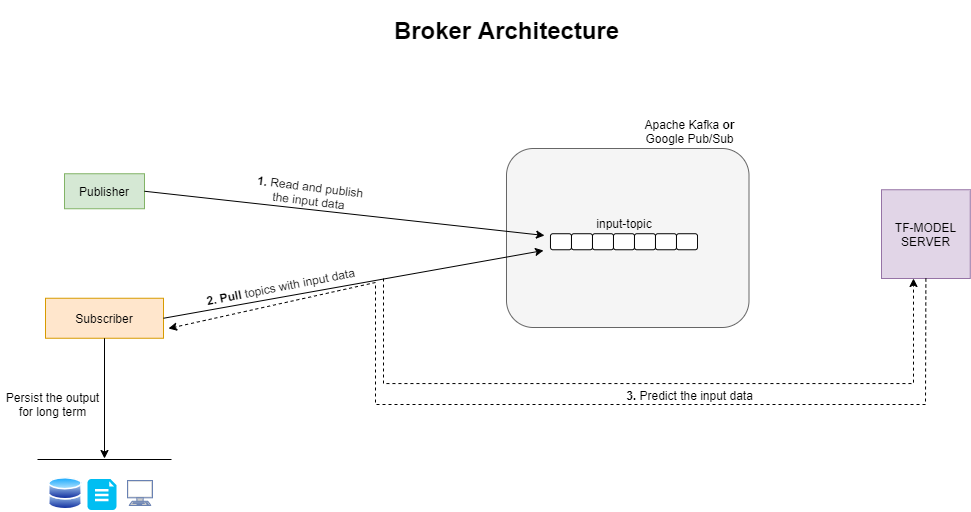

The diagram above was exported from draw.io. Its source (the exported page's mxGraphModel, read from the mxfile embedded in the PNG):
<mxGraphModel dx="1238" dy="773" grid="0" gridSize="10" guides="1" tooltips="1" connect="1" arrows="1" fold="1" page="1" pageScale="1" pageWidth="1169" pageHeight="827" math="0" shadow="0">
  <root>
    <mxCell id="0" />
    <mxCell id="1" parent="0" />
    <mxCell id="U4u-5jrYscREhB3koOtB-59" value="" style="rounded=1;whiteSpace=wrap;html=1;fillColor=#f5f5f5;strokeColor=#666666;fontColor=#333333;" parent="1" vertex="1">
      <mxGeometry x="597" y="325" width="242.5" height="179" as="geometry" />
    </mxCell>
    <mxCell id="U4u-5jrYscREhB3koOtB-1" value="Publisher&lt;br&gt;" style="rounded=0;whiteSpace=wrap;html=1;fillColor=#d5e8d4;strokeColor=#82b366;" parent="1" vertex="1">
      <mxGeometry x="155" y="350.25" width="80" height="35" as="geometry" />
    </mxCell>
    <mxCell id="U4u-5jrYscREhB3koOtB-21" value="" style="rounded=1;whiteSpace=wrap;html=1;" parent="1" vertex="1">
      <mxGeometry x="641" y="410.25" width="21" height="16" as="geometry" />
    </mxCell>
    <mxCell id="U4u-5jrYscREhB3koOtB-22" value="" style="rounded=1;whiteSpace=wrap;html=1;" parent="1" vertex="1">
      <mxGeometry x="662" y="410.25" width="21" height="16" as="geometry" />
    </mxCell>
    <mxCell id="U4u-5jrYscREhB3koOtB-23" value="" style="rounded=1;whiteSpace=wrap;html=1;" parent="1" vertex="1">
      <mxGeometry x="683" y="410.25" width="21" height="16" as="geometry" />
    </mxCell>
    <mxCell id="U4u-5jrYscREhB3koOtB-24" value="" style="rounded=1;whiteSpace=wrap;html=1;" parent="1" vertex="1">
      <mxGeometry x="704" y="410.25" width="21" height="16" as="geometry" />
    </mxCell>
    <mxCell id="U4u-5jrYscREhB3koOtB-25" value="" style="rounded=1;whiteSpace=wrap;html=1;" parent="1" vertex="1">
      <mxGeometry x="725" y="410.25" width="21" height="16" as="geometry" />
    </mxCell>
    <mxCell id="U4u-5jrYscREhB3koOtB-26" value="" style="rounded=1;whiteSpace=wrap;html=1;" parent="1" vertex="1">
      <mxGeometry x="746" y="410.25" width="21" height="16" as="geometry" />
    </mxCell>
    <mxCell id="U4u-5jrYscREhB3koOtB-27" value="" style="rounded=1;whiteSpace=wrap;html=1;" parent="1" vertex="1">
      <mxGeometry x="767" y="410.25" width="21" height="16" as="geometry" />
    </mxCell>
    <mxCell id="U4u-5jrYscREhB3koOtB-28" value="input-topic" style="text;html=1;strokeColor=none;fillColor=none;align=center;verticalAlign=middle;whiteSpace=wrap;rounded=0;" parent="1" vertex="1">
      <mxGeometry x="684.5" y="385.25" width="60" height="30" as="geometry" />
    </mxCell>
    <mxCell id="U4u-5jrYscREhB3koOtB-31" value="Subscriber" style="rounded=0;whiteSpace=wrap;html=1;fillColor=#ffe6cc;strokeColor=#d79b00;" parent="1" vertex="1">
      <mxGeometry x="136" y="474.75" width="118" height="40" as="geometry" />
    </mxCell>
    <mxCell id="U4u-5jrYscREhB3koOtB-32" value="TF-MODEL&lt;br&gt;SERVER" style="whiteSpace=wrap;html=1;aspect=fixed;fillColor=#e1d5e7;strokeColor=#9673a6;" parent="1" vertex="1">
      <mxGeometry x="972" y="366.25" width="88.75" height="88.75" as="geometry" />
    </mxCell>
    <mxCell id="U4u-5jrYscREhB3koOtB-43" value="" style="endArrow=classic;html=1;rounded=0;exitX=1;exitY=0.5;exitDx=0;exitDy=0;" parent="1" source="U4u-5jrYscREhB3koOtB-1" edge="1">
      <mxGeometry width="50" height="50" relative="1" as="geometry">
        <mxPoint x="373" y="375" as="sourcePoint" />
        <mxPoint x="635" y="412" as="targetPoint" />
      </mxGeometry>
    </mxCell>
    <mxCell id="U4u-5jrYscREhB3koOtB-45" value="&lt;b&gt;1. &lt;/b&gt;Read and publish&lt;br&gt;the input data" style="text;html=1;align=center;verticalAlign=middle;resizable=0;points=[];autosize=1;strokeColor=none;fillColor=none;rotation=7;" parent="1" vertex="1">
      <mxGeometry x="342" y="354.25" width="116" height="31" as="geometry" />
    </mxCell>
    <mxCell id="U4u-5jrYscREhB3koOtB-47" value="" style="endArrow=classic;html=1;rounded=0;endFill=1;exitX=1;exitY=0.5;exitDx=0;exitDy=0;" parent="1" source="U4u-5jrYscREhB3koOtB-31" edge="1">
      <mxGeometry width="50" height="50" relative="1" as="geometry">
        <mxPoint x="623" y="377" as="sourcePoint" />
        <mxPoint x="634" y="427" as="targetPoint" />
      </mxGeometry>
    </mxCell>
    <mxCell id="U4u-5jrYscREhB3koOtB-48" value="&lt;b&gt;2. Pull&lt;/b&gt; topics with input data" style="text;html=1;strokeColor=none;fillColor=none;align=center;verticalAlign=middle;whiteSpace=wrap;rounded=0;rotation=349;" parent="1" vertex="1">
      <mxGeometry x="291" y="448" width="161" height="30" as="geometry" />
    </mxCell>
    <mxCell id="U4u-5jrYscREhB3koOtB-49" style="edgeStyle=orthogonalEdgeStyle;rounded=0;orthogonalLoop=1;jettySize=auto;html=1;dashed=1;" parent="1" edge="1">
      <mxGeometry relative="1" as="geometry">
        <mxPoint x="474" y="455" as="sourcePoint" />
        <mxPoint x="1004" y="455" as="targetPoint" />
        <Array as="points">
          <mxPoint x="474" y="560" />
          <mxPoint x="1004" y="560" />
          <mxPoint x="1004" y="462" />
        </Array>
      </mxGeometry>
    </mxCell>
    <mxCell id="U4u-5jrYscREhB3koOtB-51" value="" style="endArrow=classic;html=1;rounded=0;startSize=6;endSize=6;sourcePerimeterSpacing=6;targetPerimeterSpacing=6;strokeWidth=1;dashed=1;exitX=0.5;exitY=1;exitDx=0;exitDy=0;" parent="1" edge="1" source="U4u-5jrYscREhB3koOtB-32">
      <mxGeometry width="50" height="50" relative="1" as="geometry">
        <mxPoint x="1105" y="464" as="sourcePoint" />
        <mxPoint x="259" y="505" as="targetPoint" />
        <Array as="points">
          <mxPoint x="1016" y="581" />
          <mxPoint x="466" y="581" />
          <mxPoint x="466" y="459" />
        </Array>
      </mxGeometry>
    </mxCell>
    <mxCell id="U4u-5jrYscREhB3koOtB-52" value="" style="endArrow=none;html=1;rounded=0;startSize=6;endSize=6;sourcePerimeterSpacing=6;targetPerimeterSpacing=6;strokeWidth=1;" parent="1" edge="1">
      <mxGeometry width="50" height="50" relative="1" as="geometry">
        <mxPoint x="128" y="636" as="sourcePoint" />
        <mxPoint x="262" y="636" as="targetPoint" />
      </mxGeometry>
    </mxCell>
    <mxCell id="U4u-5jrYscREhB3koOtB-53" value="" style="endArrow=classic;html=1;rounded=0;startSize=6;endSize=6;sourcePerimeterSpacing=6;targetPerimeterSpacing=6;strokeWidth=1;exitX=0.5;exitY=1;exitDx=0;exitDy=0;" parent="1" source="U4u-5jrYscREhB3koOtB-31" edge="1">
      <mxGeometry width="50" height="50" relative="1" as="geometry">
        <mxPoint x="573" y="596" as="sourcePoint" />
        <mxPoint x="195" y="635" as="targetPoint" />
      </mxGeometry>
    </mxCell>
    <mxCell id="U4u-5jrYscREhB3koOtB-54" value="" style="aspect=fixed;perimeter=ellipsePerimeter;html=1;align=center;shadow=0;dashed=0;spacingTop=3;image;image=img/lib/active_directory/databases.svg;" parent="1" vertex="1">
      <mxGeometry x="139" y="653.82" width="33.86" height="33.18" as="geometry" />
    </mxCell>
    <mxCell id="U4u-5jrYscREhB3koOtB-55" value="" style="verticalLabelPosition=bottom;html=1;verticalAlign=top;align=center;strokeColor=none;fillColor=#00BEF2;shape=mxgraph.azure.file_2;pointerEvents=1;" parent="1" vertex="1">
      <mxGeometry x="178" y="655.5" width="29" height="31" as="geometry" />
    </mxCell>
    <mxCell id="U4u-5jrYscREhB3koOtB-56" value="" style="fontColor=#0066CC;verticalAlign=top;verticalLabelPosition=bottom;labelPosition=center;align=center;html=1;outlineConnect=0;fillColor=#CCCCCC;strokeColor=#6881B3;gradientColor=none;gradientDirection=north;strokeWidth=2;shape=mxgraph.networks.terminal;" parent="1" vertex="1">
      <mxGeometry x="218" y="657" width="25" height="25" as="geometry" />
    </mxCell>
    <mxCell id="U4u-5jrYscREhB3koOtB-58" value="Persist the output&lt;br&gt;for long term" style="text;html=1;align=center;verticalAlign=middle;resizable=0;points=[];autosize=1;strokeColor=none;fillColor=none;" parent="1" vertex="1">
      <mxGeometry x="91" y="565" width="104" height="31" as="geometry" />
    </mxCell>
    <mxCell id="U4u-5jrYscREhB3koOtB-60" value="Apache Kafka &lt;b&gt;or&lt;/b&gt; Google Pub/Sub" style="text;html=1;strokeColor=none;fillColor=none;align=center;verticalAlign=middle;whiteSpace=wrap;rounded=0;" parent="1" vertex="1">
      <mxGeometry x="734" y="293" width="93" height="30" as="geometry" />
    </mxCell>
    <mxCell id="U4u-5jrYscREhB3koOtB-61" value="&lt;h1&gt;Broker Architecture&lt;/h1&gt;" style="text;html=1;align=center;verticalAlign=middle;resizable=0;points=[];autosize=1;strokeColor=none;fillColor=none;" parent="1" vertex="1">
      <mxGeometry x="480" y="182" width="234" height="50" as="geometry" />
    </mxCell>
    <mxCell id="PiE29TOCBuxKe_fLLEmz-3" value="&lt;b&gt;3.&lt;/b&gt; Predict the input data" style="text;html=1;strokeColor=none;fillColor=none;align=center;verticalAlign=middle;whiteSpace=wrap;rounded=0;" vertex="1" parent="1">
      <mxGeometry x="655" y="557" width="251" height="30" as="geometry" />
    </mxCell>
  </root>
</mxGraphModel>